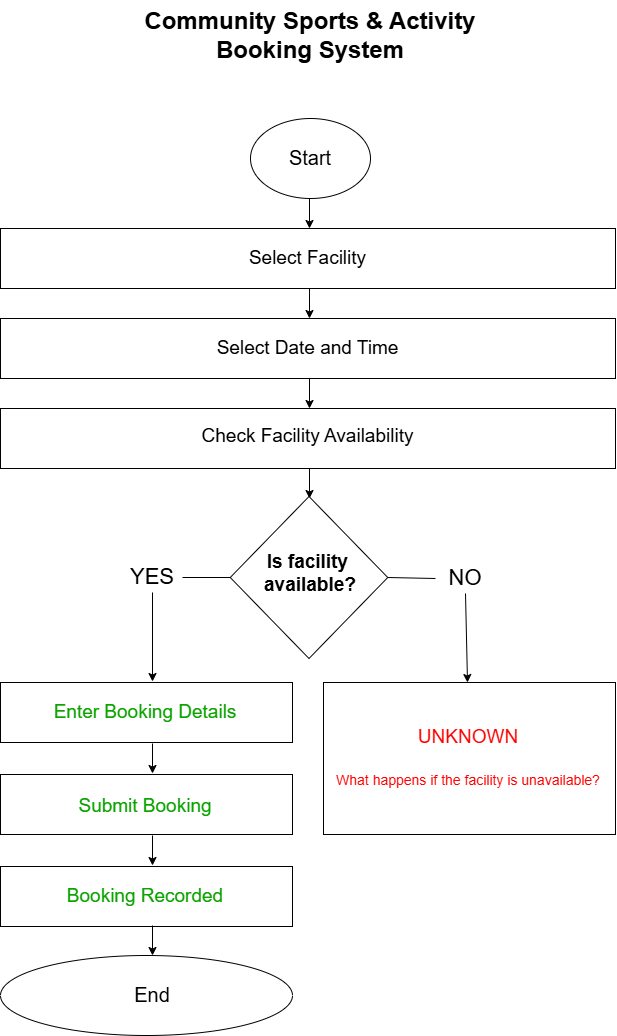

The diagram above was exported from draw.io. Its source (the exported page's mxGraphModel, read from the mxfile embedded in the PNG):
<mxGraphModel dx="1981" dy="1081" grid="1" gridSize="10" guides="1" tooltips="1" connect="1" arrows="1" fold="1" page="1" pageScale="1" pageWidth="850" pageHeight="1100" math="0" shadow="0">
  <root>
    <mxCell id="0" />
    <mxCell id="1" parent="0" />
    <mxCell id="RlOBTmMP7NSS2tWPs8u3-1" parent="1" style="text;html=1;whiteSpace=wrap;overflow=hidden;rounded=0;align=center;" value="&lt;h1 style=&quot;margin-top: 0px;&quot;&gt;Community Sports &amp;amp; Activity &lt;br&gt;Booking System&lt;/h1&gt;" vertex="1">
      <mxGeometry height="70" width="440" x="205" y="18" as="geometry" />
    </mxCell>
    <mxCell id="RlOBTmMP7NSS2tWPs8u3-5" connectable="0" parent="1" style="group;labelBackgroundColor=#D3D3D3;" value="" vertex="1">
      <mxGeometry height="80" width="120" x="365" y="136" as="geometry" />
    </mxCell>
    <mxCell id="RlOBTmMP7NSS2tWPs8u3-3" parent="RlOBTmMP7NSS2tWPs8u3-5" style="ellipse;whiteSpace=wrap;html=1;shapeInside=1;labelBackgroundColor=#D3D3D3;textShadow=0;" value="" vertex="1">
      <mxGeometry height="80" width="120" as="geometry" />
    </mxCell>
    <mxCell id="RlOBTmMP7NSS2tWPs8u3-4" parent="RlOBTmMP7NSS2tWPs8u3-5" style="text;html=1;whiteSpace=wrap;strokeColor=none;fillColor=none;align=center;verticalAlign=middle;rounded=0;fontSize=20;" value="Start" vertex="1">
      <mxGeometry height="30" width="60" x="30" y="24" as="geometry" />
    </mxCell>
    <mxCell id="RlOBTmMP7NSS2tWPs8u3-6" edge="1" parent="1" style="endArrow=classic;html=1;rounded=0;" value="">
      <mxGeometry height="50" relative="1" width="50" as="geometry">
        <mxPoint x="424" y="216" as="sourcePoint" />
        <mxPoint x="424" y="246" as="targetPoint" />
      </mxGeometry>
    </mxCell>
    <mxCell id="RlOBTmMP7NSS2tWPs8u3-9" connectable="0" parent="1" style="group" value="" vertex="1">
      <mxGeometry height="60" width="615" x="115" y="246" as="geometry" />
    </mxCell>
    <mxCell id="RlOBTmMP7NSS2tWPs8u3-7" parent="RlOBTmMP7NSS2tWPs8u3-9" style="rounded=0;whiteSpace=wrap;html=1;" value="" vertex="1">
      <mxGeometry height="60" width="614.9999999999999" as="geometry" />
    </mxCell>
    <mxCell id="RlOBTmMP7NSS2tWPs8u3-8" parent="RlOBTmMP7NSS2tWPs8u3-9" style="text;html=1;whiteSpace=wrap;strokeColor=none;fillColor=none;align=center;verticalAlign=middle;rounded=0;fontSize=19;" value="&lt;div&gt;Select Facility&lt;/div&gt;&lt;div&gt;&lt;/div&gt;" vertex="1">
      <mxGeometry height="30" width="449.42307692307685" x="82.78846153846153" y="15" as="geometry" />
    </mxCell>
    <mxCell id="RlOBTmMP7NSS2tWPs8u3-11" connectable="0" parent="1" style="group" value="" vertex="1">
      <mxGeometry height="60" width="615" x="115" y="336" as="geometry" />
    </mxCell>
    <mxCell id="RlOBTmMP7NSS2tWPs8u3-12" parent="RlOBTmMP7NSS2tWPs8u3-11" style="rounded=0;whiteSpace=wrap;html=1;" value="" vertex="1">
      <mxGeometry height="60" width="614.9999999999999" as="geometry" />
    </mxCell>
    <mxCell id="RlOBTmMP7NSS2tWPs8u3-13" parent="RlOBTmMP7NSS2tWPs8u3-11" style="text;html=1;whiteSpace=wrap;strokeColor=none;fillColor=none;align=center;verticalAlign=middle;rounded=0;fontSize=19;" value="&lt;div&gt;Select Date and Time&lt;/div&gt;&lt;div&gt;&lt;/div&gt;" vertex="1">
      <mxGeometry height="30" width="449.42307692307685" x="82.78846153846153" y="15" as="geometry" />
    </mxCell>
    <mxCell id="RlOBTmMP7NSS2tWPs8u3-16" edge="1" parent="1" style="endArrow=classic;html=1;rounded=0;" value="">
      <mxGeometry height="50" relative="1" width="50" as="geometry">
        <mxPoint x="424" y="306" as="sourcePoint" />
        <mxPoint x="424" y="336" as="targetPoint" />
      </mxGeometry>
    </mxCell>
    <mxCell id="RlOBTmMP7NSS2tWPs8u3-19" connectable="0" parent="1" style="group" value="" vertex="1">
      <mxGeometry height="60" width="615" x="115" y="426" as="geometry" />
    </mxCell>
    <mxCell id="RlOBTmMP7NSS2tWPs8u3-20" parent="RlOBTmMP7NSS2tWPs8u3-19" style="rounded=0;whiteSpace=wrap;html=1;" value="" vertex="1">
      <mxGeometry height="60" width="614.9999999999999" as="geometry" />
    </mxCell>
    <mxCell id="RlOBTmMP7NSS2tWPs8u3-21" parent="RlOBTmMP7NSS2tWPs8u3-19" style="text;html=1;whiteSpace=wrap;strokeColor=none;fillColor=none;align=center;verticalAlign=middle;rounded=0;fontSize=19;" value="&lt;div&gt;Check Facility Availability&lt;/div&gt;&lt;div&gt;&lt;p&gt;&lt;/p&gt;&lt;/div&gt;" vertex="1">
      <mxGeometry height="30" width="449.42307692307685" x="82.78846153846153" y="22" as="geometry" />
    </mxCell>
    <mxCell id="RlOBTmMP7NSS2tWPs8u3-22" edge="1" parent="1" style="endArrow=classic;html=1;rounded=0;" value="">
      <mxGeometry height="50" relative="1" width="50" as="geometry">
        <mxPoint x="424" y="396" as="sourcePoint" />
        <mxPoint x="424" y="426" as="targetPoint" />
      </mxGeometry>
    </mxCell>
    <mxCell id="RlOBTmMP7NSS2tWPs8u3-25" edge="1" parent="1" style="endArrow=classic;html=1;rounded=0;" value="">
      <mxGeometry height="50" relative="1" width="50" as="geometry">
        <mxPoint x="424" y="486" as="sourcePoint" />
        <mxPoint x="424" y="516" as="targetPoint" />
      </mxGeometry>
    </mxCell>
    <mxCell id="RlOBTmMP7NSS2tWPs8u3-27" connectable="0" parent="1" style="group;labelBorderColor=light-dark(#0ba300, #ededed);textShadow=1;" value="" vertex="1">
      <mxGeometry height="60" width="292" x="115" y="700" as="geometry" />
    </mxCell>
    <mxCell id="RlOBTmMP7NSS2tWPs8u3-28" parent="RlOBTmMP7NSS2tWPs8u3-27" style="rounded=0;whiteSpace=wrap;html=1;" value="" vertex="1">
      <mxGeometry height="60" width="291.99999999999994" as="geometry" />
    </mxCell>
    <mxCell id="RlOBTmMP7NSS2tWPs8u3-29" parent="RlOBTmMP7NSS2tWPs8u3-27" style="text;html=1;whiteSpace=wrap;strokeColor=none;fillColor=none;align=center;verticalAlign=middle;rounded=0;fontSize=19;fontColor=light-dark(#0BA300,#EDEDED);" value="Enter Booking Details" vertex="1">
      <mxGeometry height="30" width="270" x="10" y="15" as="geometry" />
    </mxCell>
    <mxCell id="RlOBTmMP7NSS2tWPs8u3-30" connectable="0" parent="1" style="group;fontColor=light-dark(#ff0000, #ededed);labelBorderColor=light-dark(#b30000, #ededed);" value="" vertex="1">
      <mxGeometry height="152" width="292" x="438" y="700" as="geometry" />
    </mxCell>
    <mxCell id="RlOBTmMP7NSS2tWPs8u3-31" parent="RlOBTmMP7NSS2tWPs8u3-30" style="rounded=0;whiteSpace=wrap;html=1;" value="" vertex="1">
      <mxGeometry height="152" width="292" as="geometry" />
    </mxCell>
    <mxCell id="RlOBTmMP7NSS2tWPs8u3-32" parent="RlOBTmMP7NSS2tWPs8u3-30" style="text;html=1;whiteSpace=wrap;strokeColor=none;fillColor=none;align=center;verticalAlign=middle;rounded=0;fontSize=19;fontColor=inherit;" value="&lt;p class=&quot;w6asjq_TextBase _85PZeG_Text PDq2pG_selectionAnchorContainer&quot;&gt;&lt;span class=&quot;w6asjq_TextBase _85PZeG_Text&quot;&gt;UNKNOWN&lt;/span&gt;&lt;span aria-hidden=&quot;true&quot; class=&quot;PDq2pG_selectionAnchor&quot;&gt;&lt;/span&gt;&lt;/p&gt;&lt;p class=&quot;w6asjq_TextBase _85PZeG_Text&quot;&gt;&lt;font style=&quot;font-size: 14px;&quot;&gt;What happens if the facility is unavailable?&lt;/font&gt;&lt;/p&gt;" vertex="1">
      <mxGeometry height="127.55244755244755" width="292" x="-1.34" y="12.223776223776223" as="geometry" />
    </mxCell>
    <mxCell id="RlOBTmMP7NSS2tWPs8u3-33" edge="1" parent="1" source="acatLgRBkz6-RoFNPCTO-3" style="endArrow=classic;html=1;rounded=0;fontColor=light-dark(#66ff00, #ededed);exitX=0.5;exitY=1;exitDx=0;exitDy=0;" value="">
      <mxGeometry height="50" relative="1" width="50" as="geometry">
        <mxPoint x="267" y="669" as="sourcePoint" />
        <mxPoint x="267" y="699" as="targetPoint" />
      </mxGeometry>
    </mxCell>
    <mxCell id="RlOBTmMP7NSS2tWPs8u3-36" edge="1" parent="1" source="acatLgRBkz6-RoFNPCTO-7" style="endArrow=classic;html=1;rounded=0;exitX=0.5;exitY=1;exitDx=0;exitDy=0;" value="">
      <mxGeometry height="50" relative="1" width="50" as="geometry">
        <mxPoint x="582" y="670" as="sourcePoint" />
        <mxPoint x="582" y="700" as="targetPoint" />
      </mxGeometry>
    </mxCell>
    <mxCell id="RlOBTmMP7NSS2tWPs8u3-37" connectable="0" parent="1" style="group;labelBorderColor=light-dark(#0ba300, #ededed);textShadow=1;" value="" vertex="1">
      <mxGeometry height="75" width="292" x="115" y="792" as="geometry" />
    </mxCell>
    <mxCell id="RlOBTmMP7NSS2tWPs8u3-38" parent="RlOBTmMP7NSS2tWPs8u3-37" style="rounded=0;whiteSpace=wrap;html=1;" value="" vertex="1">
      <mxGeometry height="60" width="291.99999999999994" as="geometry" />
    </mxCell>
    <mxCell id="RlOBTmMP7NSS2tWPs8u3-39" parent="RlOBTmMP7NSS2tWPs8u3-37" style="text;html=1;whiteSpace=wrap;strokeColor=none;fillColor=none;align=center;verticalAlign=middle;rounded=0;fontSize=19;fontColor=light-dark(#0BA300,#EDEDED);" value="Submit Booking" vertex="1">
      <mxGeometry height="40" width="270" x="10" y="12" as="geometry" />
    </mxCell>
    <mxCell id="RlOBTmMP7NSS2tWPs8u3-40" edge="1" parent="1" style="endArrow=classic;html=1;rounded=0;fontColor=light-dark(#66ff00, #ededed);" value="">
      <mxGeometry height="50" relative="1" width="50" as="geometry">
        <mxPoint x="267" y="761" as="sourcePoint" />
        <mxPoint x="267" y="791" as="targetPoint" />
      </mxGeometry>
    </mxCell>
    <mxCell id="RlOBTmMP7NSS2tWPs8u3-41" connectable="0" parent="1" style="group;labelBorderColor=light-dark(#0ba300, #ededed);textShadow=1;" value="" vertex="1">
      <mxGeometry height="60" width="292" x="115" y="884" as="geometry" />
    </mxCell>
    <mxCell id="RlOBTmMP7NSS2tWPs8u3-42" parent="RlOBTmMP7NSS2tWPs8u3-41" style="rounded=0;whiteSpace=wrap;html=1;" value="" vertex="1">
      <mxGeometry height="60" width="291.99999999999994" as="geometry" />
    </mxCell>
    <mxCell id="RlOBTmMP7NSS2tWPs8u3-43" parent="RlOBTmMP7NSS2tWPs8u3-41" style="text;html=1;whiteSpace=wrap;strokeColor=none;fillColor=none;align=center;verticalAlign=middle;rounded=0;fontSize=19;fontColor=light-dark(#0BA300,#EDEDED);" value="Booking Recorded" vertex="1">
      <mxGeometry height="30" width="270" x="10" y="15" as="geometry" />
    </mxCell>
    <mxCell id="RlOBTmMP7NSS2tWPs8u3-44" edge="1" parent="1" style="endArrow=classic;html=1;rounded=0;fontColor=light-dark(#66ff00, #ededed);" value="">
      <mxGeometry height="50" relative="1" width="50" as="geometry">
        <mxPoint x="267" y="853" as="sourcePoint" />
        <mxPoint x="267" y="883" as="targetPoint" />
      </mxGeometry>
    </mxCell>
    <mxCell id="RlOBTmMP7NSS2tWPs8u3-45" edge="1" parent="1" style="endArrow=classic;html=1;rounded=0;fontColor=light-dark(#66ff00, #ededed);" value="">
      <mxGeometry height="50" relative="1" width="50" as="geometry">
        <mxPoint x="267" y="943" as="sourcePoint" />
        <mxPoint x="267" y="973" as="targetPoint" />
      </mxGeometry>
    </mxCell>
    <mxCell id="RlOBTmMP7NSS2tWPs8u3-46" connectable="0" parent="1" style="group;labelBackgroundColor=#D3D3D3;" value="" vertex="1">
      <mxGeometry height="80" width="200" x="207" y="973" as="geometry" />
    </mxCell>
    <mxCell id="RlOBTmMP7NSS2tWPs8u3-47" parent="RlOBTmMP7NSS2tWPs8u3-46" style="ellipse;whiteSpace=wrap;html=1;shapeInside=1;labelBackgroundColor=#D3D3D3;textShadow=0;" value="" vertex="1">
      <mxGeometry height="80" width="292" x="-92" as="geometry" />
    </mxCell>
    <mxCell id="RlOBTmMP7NSS2tWPs8u3-48" parent="RlOBTmMP7NSS2tWPs8u3-46" style="text;html=1;whiteSpace=wrap;strokeColor=none;fillColor=none;align=center;verticalAlign=middle;rounded=0;fontSize=20;" value="End" vertex="1">
      <mxGeometry height="30" width="60" x="30" y="24" as="geometry" />
    </mxCell>
    <mxCell id="acatLgRBkz6-RoFNPCTO-1" parent="1" style="rhombus;whiteSpace=wrap;html=1;shapeInside=1;" value="" vertex="1">
      <mxGeometry height="162" width="157.5" x="344.75" y="514" as="geometry" />
    </mxCell>
    <mxCell id="acatLgRBkz6-RoFNPCTO-2" parent="1" style="text;html=1;whiteSpace=wrap;strokeColor=none;fillColor=none;align=center;verticalAlign=middle;rounded=0;fontSize=19;" value="&lt;b&gt;&lt;span&gt;Is &lt;/span&gt;&lt;span&gt;facility&amp;nbsp;&lt;/span&gt;&lt;/b&gt;&lt;div&gt;&lt;b&gt;&lt;span&gt;available?&lt;/span&gt;&lt;br&gt;&lt;/b&gt;&lt;/div&gt;" vertex="1">
      <mxGeometry height="40" width="250" x="300" y="571" as="geometry" />
    </mxCell>
    <mxCell id="acatLgRBkz6-RoFNPCTO-3" parent="1" style="text;html=1;whiteSpace=wrap;strokeColor=none;fillColor=none;align=center;verticalAlign=middle;rounded=0;fontSize=22;" value="YES" vertex="1">
      <mxGeometry height="30" width="60" x="237" y="580" as="geometry" />
    </mxCell>
    <mxCell id="acatLgRBkz6-RoFNPCTO-4" edge="1" parent="1" source="acatLgRBkz6-RoFNPCTO-3" style="endArrow=none;html=1;rounded=0;defaultLabelBackgroundColor=page;labelPadding=0 4;exitX=1;exitY=0.5;exitDx=0;exitDy=0;entryX=0;entryY=0.5;entryDx=0;entryDy=0;" target="acatLgRBkz6-RoFNPCTO-1" value="">
      <mxGeometry height="50" relative="1" width="50" as="geometry">
        <mxPoint x="310" y="710" as="sourcePoint" />
        <mxPoint x="360" y="660" as="targetPoint" />
      </mxGeometry>
    </mxCell>
    <mxCell id="acatLgRBkz6-RoFNPCTO-7" parent="1" style="text;html=1;whiteSpace=wrap;strokeColor=none;fillColor=none;align=center;verticalAlign=middle;rounded=0;fontSize=22;" value="NO" vertex="1">
      <mxGeometry height="30" width="60" x="550" y="581" as="geometry" />
    </mxCell>
    <mxCell id="acatLgRBkz6-RoFNPCTO-8" edge="1" parent="1" source="acatLgRBkz6-RoFNPCTO-7" style="endArrow=none;html=1;rounded=0;defaultLabelBackgroundColor=page;labelPadding=0 4;exitX=0;exitY=0.5;exitDx=0;exitDy=0;entryX=1;entryY=0.5;entryDx=0;entryDy=0;" target="acatLgRBkz6-RoFNPCTO-1" value="">
      <mxGeometry height="50" relative="1" width="50" as="geometry">
        <mxPoint x="330" y="630" as="sourcePoint" />
        <mxPoint x="378" y="630" as="targetPoint" />
      </mxGeometry>
    </mxCell>
  </root>
</mxGraphModel>